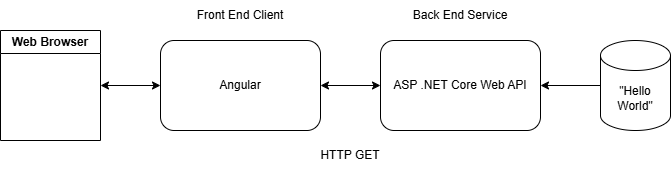

The diagram above was exported from draw.io. Its source (the exported page's mxGraphModel, read from the mxfile embedded in the PNG):
<mxGraphModel dx="739" dy="790" grid="1" gridSize="10" guides="1" tooltips="1" connect="1" arrows="1" fold="1" page="1" pageScale="1" pageWidth="850" pageHeight="1100" math="0" shadow="0">
  <root>
    <mxCell id="0" />
    <mxCell id="1" parent="0" />
    <mxCell id="NC8B7NW0NOyK8N8mfVPX-1" value="Angular" style="rounded=1;whiteSpace=wrap;html=1;" vertex="1" parent="1">
      <mxGeometry x="200" y="260" width="160" height="90" as="geometry" />
    </mxCell>
    <mxCell id="NC8B7NW0NOyK8N8mfVPX-2" value="ASP .NET Core Web API" style="rounded=1;whiteSpace=wrap;html=1;" vertex="1" parent="1">
      <mxGeometry x="420" y="260" width="160" height="90" as="geometry" />
    </mxCell>
    <mxCell id="NC8B7NW0NOyK8N8mfVPX-4" value="&quot;Hello World&quot;" style="shape=cylinder3;whiteSpace=wrap;html=1;boundedLbl=1;backgroundOutline=1;size=15;" vertex="1" parent="1">
      <mxGeometry x="640" y="260" width="70" height="90" as="geometry" />
    </mxCell>
    <mxCell id="NC8B7NW0NOyK8N8mfVPX-5" value="" style="endArrow=classic;startArrow=classic;html=1;rounded=0;entryX=0;entryY=0.5;entryDx=0;entryDy=0;exitX=1;exitY=0.5;exitDx=0;exitDy=0;" edge="1" parent="1" source="NC8B7NW0NOyK8N8mfVPX-14" target="NC8B7NW0NOyK8N8mfVPX-1">
      <mxGeometry width="50" height="50" relative="1" as="geometry">
        <mxPoint x="150" y="400" as="sourcePoint" />
        <mxPoint x="470" y="450" as="targetPoint" />
      </mxGeometry>
    </mxCell>
    <mxCell id="NC8B7NW0NOyK8N8mfVPX-8" value="" style="endArrow=classic;html=1;rounded=0;exitX=0;exitY=0.5;exitDx=0;exitDy=0;exitPerimeter=0;entryX=1;entryY=0.5;entryDx=0;entryDy=0;" edge="1" parent="1" source="NC8B7NW0NOyK8N8mfVPX-4" target="NC8B7NW0NOyK8N8mfVPX-2">
      <mxGeometry width="50" height="50" relative="1" as="geometry">
        <mxPoint x="420" y="500" as="sourcePoint" />
        <mxPoint x="470" y="450" as="targetPoint" />
      </mxGeometry>
    </mxCell>
    <mxCell id="NC8B7NW0NOyK8N8mfVPX-11" value="" style="endArrow=classic;startArrow=classic;html=1;rounded=0;entryX=0;entryY=0.5;entryDx=0;entryDy=0;exitX=1;exitY=0.5;exitDx=0;exitDy=0;" edge="1" parent="1" source="NC8B7NW0NOyK8N8mfVPX-1" target="NC8B7NW0NOyK8N8mfVPX-2">
      <mxGeometry width="50" height="50" relative="1" as="geometry">
        <mxPoint x="360" y="304.5" as="sourcePoint" />
        <mxPoint x="420" y="304.5" as="targetPoint" />
      </mxGeometry>
    </mxCell>
    <mxCell id="NC8B7NW0NOyK8N8mfVPX-12" value="Front End Client" style="text;html=1;align=center;verticalAlign=middle;whiteSpace=wrap;rounded=0;" vertex="1" parent="1">
      <mxGeometry x="230" y="220" width="100" height="30" as="geometry" />
    </mxCell>
    <mxCell id="NC8B7NW0NOyK8N8mfVPX-13" value="Back End Service" style="text;html=1;align=center;verticalAlign=middle;whiteSpace=wrap;rounded=0;" vertex="1" parent="1">
      <mxGeometry x="450" y="220" width="100" height="30" as="geometry" />
    </mxCell>
    <mxCell id="NC8B7NW0NOyK8N8mfVPX-14" value="Web Browser" style="swimlane;whiteSpace=wrap;html=1;" vertex="1" parent="1">
      <mxGeometry x="40" y="250" width="100" height="110" as="geometry" />
    </mxCell>
    <mxCell id="NC8B7NW0NOyK8N8mfVPX-16" value="HTTP GET" style="text;html=1;align=center;verticalAlign=middle;whiteSpace=wrap;rounded=0;" vertex="1" parent="1">
      <mxGeometry x="340" y="360" width="100" height="30" as="geometry" />
    </mxCell>
  </root>
</mxGraphModel>